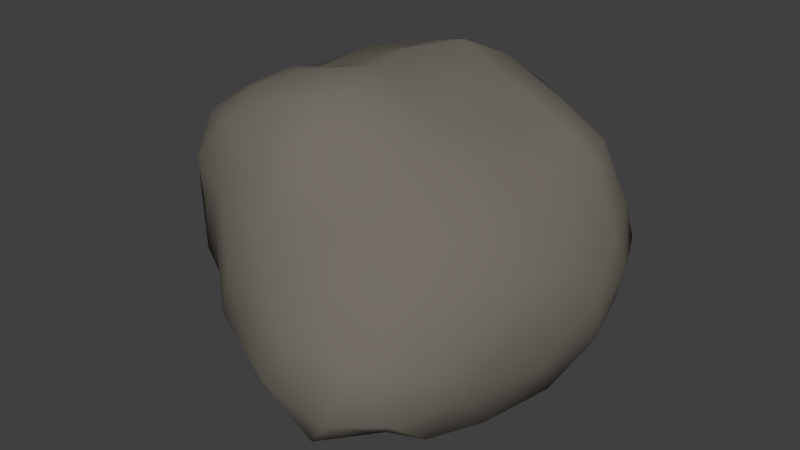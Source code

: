 # Source: Meteor.blend  (saved by Blender 2.79.0; exported with 4.5.12 LTS)
import bpy
from mathutils import Matrix  # noqa: F401  (used for matrix-valued properties, if any)

bpy.ops.wm.read_factory_settings(use_empty=True)
scene = bpy.context.scene
scene.name = 'Scene'

# ---- collections
col_collection_1 = bpy.data.collections.new('Collection 1'); scene.collection.children.link(col_collection_1)

# ---- materials (node trees are filled in below, after node groups)
mat_rock = bpy.data.materials.new('Rock')
mat_rock.alpha_threshold = 0.0
mat_rock.use_transparent_shadow = False
mat_rock.diffuse_color = (0.1789, 0.1605, 0.1351, 1.0)
mat_rock.roughness = 0.5

# ---- material node trees

# ---- world
world_world = bpy.data.worlds.new('World'); scene.world = world_world
world_world.color = (0.05088, 0.05088, 0.05088)
world_world.use_sun_shadow = False
world_world.sun_shadow_jitter_overblur = 0.0
world_world.cycles.sampling_method = 'MANUAL'

# ---- meshes
me_icosphere_001 = bpy.data.meshes.new('Icosphere.001')
me_icosphere_001.from_pydata([(0.1997, -1.366, -5.649), (4.809, -4.833, -4.128), (-2.722, -5.752, -2.69), (-6.418, -0.6792, -2.62), (-2.131, 5.395, -2.681), (5.408, 4.292, -3.594), (1.18, -6.478, 3.223), (-5.894, -3.297, 3.703), (-6.026, 4.301, 2.614), (1.862, 6.272, 3.068), (6.079, 1.54, 2.254), (-0.557, 0.6993, 6.52), (-1.591, -5.197, -4.234), (-1.009, -4.083, -5.557), (-0.2024, -2.836, -5.672), (1.673, -1.918, -5.713), (2.942, -2.331, -5.594), (4.035, -3.06, -4.939), (3.635, -5.363, -4.08), (1.894, -7.067, -4.318), (-0.661, -6.548, -3.417), (6.075, 2.78, -4.058), (6.16, 0.3067, -4.315), (5.581, -2.633, -4.334), (1.08, -0.007529, -5.522), (3.358, 2.008, -5.658), (4.797, 3.346, -4.623), (-5.578, -0.9419, -3.834), (-3.829, -1.236, -4.951), (-1.731, -1.222, -5.721), (-3.865, -4.775, -2.853), (-5.501, -3.345, -3.124), (-6.077, -2.091, -3.061), (-1.961, 4.104, -3.862), (-1.429, 2.397, -5.033), (-0.9996, 0.1623, -5.176), (-6.07, 0.411, -2.603), (-5.153, 1.709, -2.3), (-3.72, 3.756, -2.454), (-0.3851, 5.557, -3.121), (1.871, 5.68, -3.69), (3.941, 5.156, -3.808), (6.748, -0.3764, 0.8318), (6.554, -2.197, -0.3962), (5.745, -4.006, -2.476), (6.483, 3.973, -2.281), (6.968, 3.677, -0.7038), (6.893, 2.738, 0.9542), (-0.06256, -7.024, 2.203), (-1.528, -7.068, 0.7575), (-2.354, -6.791, -1.226), (4.709, -6.375, -2.778), (3.748, -7.166, -0.7891), (2.25, -6.492, 1.195), (-6.729, -2.754, 2.228), (-7.279, -1.857, 0.4212), (-6.844, -1.162, -1.544), (-3.934, -5.336, -0.9922), (-5.266, -4.713, 1.034), (-6.171, -4.132, 2.68), (-5.431, 5.053, 1.524), (-4.453, 5.305, 0.3133), (-3.221, 5.539, -1.329), (-6.839, 0.4648, -1.326), (-6.974, 1.759, 0.2946), (-6.663, 3.407, 1.5), (2.847, 6.463, 1.558), (4.391, 5.742, 0.02271), (5.185, 5.48, -2.187), (-1.164, 6.474, -1.569), (-0.05992, 7.015, -0.01983), (0.9976, 6.726, 1.708), (5.801, -0.8818, 2.642), (4.68, -3.305, 2.603), (2.942, -4.832, 3.072), (-0.9174, -6.098, 4.404), (-3.407, -5.132, 4.976), (-5.169, -4.165, 4.572), (-6.072, -1.853, 3.632), (-6.424, 0.3147, 3.417), (-6.599, 2.66, 3.024), (-4.515, 5.259, 3.125), (-2.634, 6.135, 3.315), (-0.1332, 6.405, 3.331), (3.305, 5.955, 3.286), (5.076, 4.724, 3.356), (5.739, 3.465, 2.752), (0.1257, -1.62, 6.633), (0.7299, -3.596, 6.349), (1.051, -5.529, 5.213), (4.977, 1.691, 3.479), (3.506, 1.411, 4.447), (1.456, 1.17, 5.578), (-2.12, -0.8859, 5.904), (-3.593, -1.806, 5.828), (-5.127, -2.675, 5.027), (-2.505, 1.611, 5.637), (-4.099, 2.889, 5.349), (-5.385, 3.823, 4.001), (0.319, 2.783, 6.483), (0.9349, 4.507, 5.666), (1.527, 5.937, 4.446), (2.7, 3.482, 4.749), (4.797, 3.015, 3.957), (3.438, 4.87, 4.195), (-1.809, 3.671, 5.785), (-1.19, 5.496, 4.614), (-3.656, 4.835, 4.462), (-4.236, 0.4386, 5.119), (-5.609, 1.734, 4.569), (-5.298, -0.77, 4.895), (-1.336, -2.921, 6.544), (-3.502, -3.741, 5.694), (-1.297, -4.624, 5.976), (2.269, -1.639, 5.652), (2.852, -3.492, 4.702), (4.352, -1.072, 4.162), (6.204, 4.671, 1.26), (6.223, 5.366, -0.3617), (4.76, 5.935, 1.588), (-1.111, 6.566, 2.219), (-1.982, 6.227, 0.5635), (-3.358, 5.812, 2.262), (-7.137, 1.367, 1.742), (-7.183, -0.007514, 0.09273), (-6.852, -1.005, 1.981), (-4.891, -5.211, 3.22), (-3.468, -5.854, 1.169), (-2.6, -6.279, 3.206), (4.237, -5.089, 1.019), (5.418, -5.08, -0.9936), (5.872, -3.07, 1.055), (2.247, 6.366, 0.2007), (3.381, 5.918, -1.92), (0.9574, 6.592, -1.889), (-5.995, 3.776, 0.2689), (-5.015, 3.576, -0.8931), (-6.276, 1.744, -1.052), (-6.969, -3.484, 0.8702), (-6.653, -2.747, -1.473), (-6.004, -4.185, -1.059), (1.282, -7.431, -0.2003), (0.5036, -7.813, -2.189), (3.122, -7.665, -2.815), (7.4, 1.065, -0.7121), (6.729, -0.9409, -2.424), (7.043, 1.893, -2.555), (2.683, 4.357, -5.241), (0.4368, 1.956, -5.084), (0.2035, 4.354, -4.675), (-3.496, 2.495, -4.105), (-2.675, 0.4444, -5.111), (-4.835, 0.6505, -4.108), (-4.691, -2.359, -4.543), (-2.505, -2.704, -5.543), (-3.023, -3.904, -4.623), (4.947, 1.32, -5.174), (4.551, -1.069, -5.151), (2.99, 0.1151, -5.891), (0.4234, -5.536, -5.28), (1.083, -3.523, -5.919), (2.543, -4.118, -5.132)], [], [(0, 15, 14), (1, 17, 23), (0, 14, 29), (0, 29, 35), (0, 35, 24), (1, 23, 44), (2, 20, 50), (3, 32, 56), (4, 38, 62), (5, 41, 68), (1, 44, 51), (2, 50, 57), (3, 56, 63), (4, 62, 69), (5, 68, 45), (6, 74, 89), (7, 77, 95), (8, 80, 98), (9, 83, 101), (10, 86, 90), (92, 99, 11), (91, 102, 92), (90, 103, 91), (92, 102, 99), (102, 100, 99), (91, 103, 102), (103, 104, 102), (102, 104, 100), (104, 101, 100), (90, 86, 103), (86, 85, 103), (103, 85, 104), (85, 84, 104), (104, 84, 101), (84, 9, 101), (99, 96, 11), (100, 105, 99), (101, 106, 100), (99, 105, 96), (105, 97, 96), (100, 106, 105), (106, 107, 105), (105, 107, 97), (107, 98, 97), (101, 83, 106), (83, 82, 106), (106, 82, 107), (82, 81, 107), (107, 81, 98), (81, 8, 98), (96, 93, 11), (97, 108, 96), (98, 109, 97), (96, 108, 93), (108, 94, 93), (97, 109, 108), (109, 110, 108), (108, 110, 94), (110, 95, 94), (98, 80, 109), (80, 79, 109), (109, 79, 110), (79, 78, 110), (110, 78, 95), (78, 7, 95), (93, 87, 11), (94, 111, 93), (95, 112, 94), (93, 111, 87), (111, 88, 87), (94, 112, 111), (112, 113, 111), (111, 113, 88), (113, 89, 88), (95, 77, 112), (77, 76, 112), (112, 76, 113), (76, 75, 113), (113, 75, 89), (75, 6, 89), (87, 92, 11), (88, 114, 87), (89, 115, 88), (87, 114, 92), (114, 91, 92), (88, 115, 114), (115, 116, 114), (114, 116, 91), (116, 90, 91), (89, 74, 115), (74, 73, 115), (115, 73, 116), (73, 72, 116), (116, 72, 90), (72, 10, 90), (47, 86, 10), (46, 117, 47), (45, 118, 46), (47, 117, 86), (117, 85, 86), (46, 118, 117), (118, 119, 117), (117, 119, 85), (119, 84, 85), (45, 68, 118), (68, 67, 118), (118, 67, 119), (67, 66, 119), (119, 66, 84), (66, 9, 84), (71, 83, 9), (70, 120, 71), (69, 121, 70), (71, 120, 83), (120, 82, 83), (70, 121, 120), (121, 122, 120), (120, 122, 82), (122, 81, 82), (69, 62, 121), (62, 61, 121), (121, 61, 122), (61, 60, 122), (122, 60, 81), (60, 8, 81), (65, 80, 8), (64, 123, 65), (63, 124, 64), (65, 123, 80), (123, 79, 80), (64, 124, 123), (124, 125, 123), (123, 125, 79), (125, 78, 79), (63, 56, 124), (56, 55, 124), (124, 55, 125), (55, 54, 125), (125, 54, 78), (54, 7, 78), (59, 77, 7), (58, 126, 59), (57, 127, 58), (59, 126, 77), (126, 76, 77), (58, 127, 126), (127, 128, 126), (126, 128, 76), (128, 75, 76), (57, 50, 127), (50, 49, 127), (127, 49, 128), (49, 48, 128), (128, 48, 75), (48, 6, 75), (53, 74, 6), (52, 129, 53), (51, 130, 52), (53, 129, 74), (129, 73, 74), (52, 130, 129), (130, 131, 129), (129, 131, 73), (131, 72, 73), (51, 44, 130), (44, 43, 130), (130, 43, 131), (43, 42, 131), (131, 42, 72), (42, 10, 72), (66, 71, 9), (67, 132, 66), (68, 133, 67), (66, 132, 71), (132, 70, 71), (67, 133, 132), (133, 134, 132), (132, 134, 70), (134, 69, 70), (68, 41, 133), (41, 40, 133), (133, 40, 134), (40, 39, 134), (134, 39, 69), (39, 4, 69), (60, 65, 8), (61, 135, 60), (62, 136, 61), (60, 135, 65), (135, 64, 65), (61, 136, 135), (136, 137, 135), (135, 137, 64), (137, 63, 64), (62, 38, 136), (38, 37, 136), (136, 37, 137), (37, 36, 137), (137, 36, 63), (36, 3, 63), (54, 59, 7), (55, 138, 54), (56, 139, 55), (54, 138, 59), (138, 58, 59), (55, 139, 138), (139, 140, 138), (138, 140, 58), (140, 57, 58), (56, 32, 139), (32, 31, 139), (139, 31, 140), (31, 30, 140), (140, 30, 57), (30, 2, 57), (48, 53, 6), (49, 141, 48), (50, 142, 49), (48, 141, 53), (141, 52, 53), (49, 142, 141), (142, 143, 141), (141, 143, 52), (143, 51, 52), (50, 20, 142), (20, 19, 142), (142, 19, 143), (19, 18, 143), (143, 18, 51), (18, 1, 51), (42, 47, 10), (43, 144, 42), (44, 145, 43), (42, 144, 47), (144, 46, 47), (43, 145, 144), (145, 146, 144), (144, 146, 46), (146, 45, 46), (44, 23, 145), (23, 22, 145), (145, 22, 146), (22, 21, 146), (146, 21, 45), (21, 5, 45), (26, 41, 5), (25, 147, 26), (24, 148, 25), (26, 147, 41), (147, 40, 41), (25, 148, 147), (148, 149, 147), (147, 149, 40), (149, 39, 40), (24, 35, 148), (35, 34, 148), (148, 34, 149), (34, 33, 149), (149, 33, 39), (33, 4, 39), (33, 38, 4), (34, 150, 33), (35, 151, 34), (33, 150, 38), (150, 37, 38), (34, 151, 150), (151, 152, 150), (150, 152, 37), (152, 36, 37), (35, 29, 151), (29, 28, 151), (151, 28, 152), (28, 27, 152), (152, 27, 36), (27, 3, 36), (27, 32, 3), (28, 153, 27), (29, 154, 28), (27, 153, 32), (153, 31, 32), (28, 154, 153), (154, 155, 153), (153, 155, 31), (155, 30, 31), (29, 14, 154), (14, 13, 154), (154, 13, 155), (13, 12, 155), (155, 12, 30), (12, 2, 30), (21, 26, 5), (22, 156, 21), (23, 157, 22), (21, 156, 26), (156, 25, 26), (22, 157, 156), (157, 158, 156), (156, 158, 25), (158, 24, 25), (23, 17, 157), (17, 16, 157), (157, 16, 158), (16, 15, 158), (158, 15, 24), (15, 0, 24), (12, 20, 2), (13, 159, 12), (14, 160, 13), (12, 159, 20), (159, 19, 20), (13, 160, 159), (160, 161, 159), (159, 161, 19), (161, 18, 19), (14, 15, 160), (15, 16, 160), (160, 16, 161), (16, 17, 161), (161, 17, 18), (17, 1, 18)])
me_icosphere_001.polygons.foreach_set('use_smooth', [True] * 320)
me_icosphere_001.materials.append(mat_rock)
me_icosphere_001.use_remesh_preserve_volume = False
me_icosphere_001.use_remesh_preserve_attributes = False
me_icosphere_001.use_mirror_vertex_groups = False
me_icosphere_001.update()

# ---- objects
ob_icosphere = bpy.data.objects.new('Icosphere', me_icosphere_001)

# ---- transforms, parenting, visibility, modifiers, constraints
ob_icosphere.location = (0.0, 0.0, 0.0)
ob_icosphere.lineart.crease_threshold = 0.0

# ---- collection membership
col_collection_1.objects.link(ob_icosphere)

# ---- scene / render settings (as saved in the file)
scene.frame_start = 1; scene.frame_end = 250; scene.frame_set(1)
scene.render.engine = 'BLENDER_EEVEE_NEXT'
scene.render.fps = 60
scene.render.dither_intensity = 0.0
scene.cycles.use_denoising = False
scene.cycles.samples = 1024
scene.cycles.sampling_pattern = 'TABULATED_SOBOL'
scene.cycles.use_adaptive_sampling = False
scene.cycles.use_light_tree = False
scene.cycles.blur_glossy = 0.0
scene.cycles.sample_clamp_indirect = 0.0
scene.view_settings.view_transform = 'Standard'
scene.unit_settings.scale_length = 0.01
bpy.context.view_layer.update()

# ---- added for rendering (the .blend has no active camera and no usable light): camera, sun
cam_auto = bpy.data.cameras.new('AutoCamera')
cam_auto.lens = 50.0
cam_auto.sensor_width = 36.0
cam_auto.clip_end = 1000.0
ob_auto_camera = bpy.data.objects.new('AutoCamera', cam_auto)
scene.collection.objects.link(ob_auto_camera)
ob_auto_camera.location = (22.5887, -27.4328, 18.3799)
ob_auto_camera.rotation_euler = (1.09748, -7.21219e-08, 0.694738)
scene.camera = ob_auto_camera
light_auto_sun = bpy.data.lights.new('AutoSun', 'SUN')
light_auto_sun.energy = 3.0
light_auto_sun.angle = 0.0523599
ob_auto_sun = bpy.data.objects.new('AutoSun', light_auto_sun)
scene.collection.objects.link(ob_auto_sun)
ob_auto_sun.rotation_euler = (0.872665, 0.174533, 0.523599)
bpy.context.view_layer.update()
